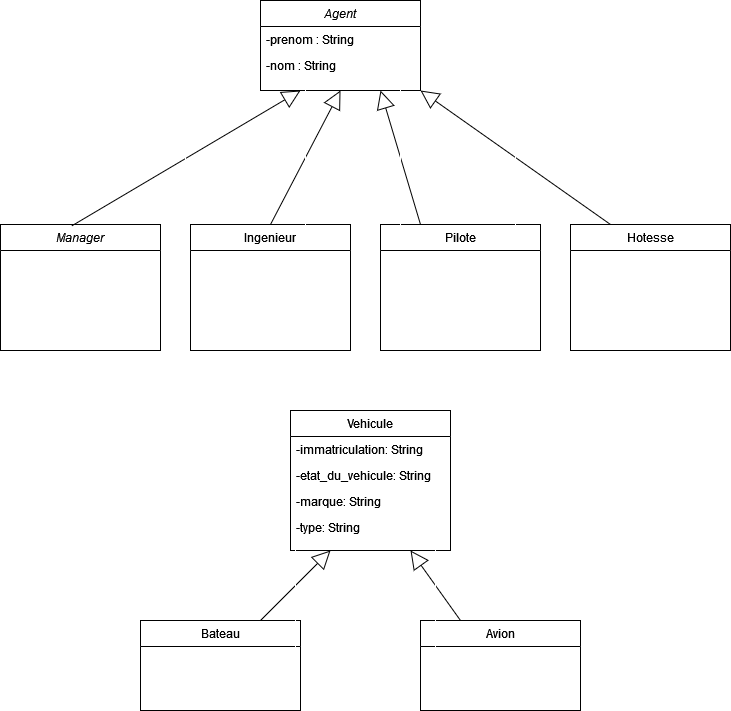

The diagram above was exported from draw.io. Its source (the exported page's mxGraphModel, read from the mxfile embedded in the PNG):
<mxGraphModel dx="1050" dy="538" grid="1" gridSize="10" guides="1" tooltips="1" connect="1" arrows="1" fold="1" page="1" pageScale="1" pageWidth="827" pageHeight="1169" math="0" shadow="0">
  <root>
    <mxCell id="WIyWlLk6GJQsqaUBKTNV-0" />
    <mxCell id="WIyWlLk6GJQsqaUBKTNV-1" parent="WIyWlLk6GJQsqaUBKTNV-0" />
    <mxCell id="zkfFHV4jXpPFQw0GAbJ--0" value="Manager" style="swimlane;fontStyle=2;align=center;verticalAlign=top;childLayout=stackLayout;horizontal=1;startSize=26;horizontalStack=0;resizeParent=1;resizeLast=0;collapsible=1;marginBottom=0;rounded=0;shadow=0;strokeWidth=1;" parent="WIyWlLk6GJQsqaUBKTNV-1" vertex="1">
      <mxGeometry x="20" y="244" width="160" height="126" as="geometry">
        <mxRectangle x="230" y="140" width="160" height="26" as="alternateBounds" />
      </mxGeometry>
    </mxCell>
    <mxCell id="zkfFHV4jXpPFQw0GAbJ--17" value="Hotesse" style="swimlane;fontStyle=0;align=center;verticalAlign=top;childLayout=stackLayout;horizontal=1;startSize=26;horizontalStack=0;resizeParent=1;resizeLast=0;collapsible=1;marginBottom=0;rounded=0;shadow=0;strokeWidth=1;" parent="WIyWlLk6GJQsqaUBKTNV-1" vertex="1">
      <mxGeometry x="590" y="244" width="160" height="126" as="geometry">
        <mxRectangle x="550" y="140" width="160" height="26" as="alternateBounds" />
      </mxGeometry>
    </mxCell>
    <mxCell id="lNE8RTLh42orb8o7wEYa-10" value="Vehicule" style="swimlane;fontStyle=0;align=center;verticalAlign=top;childLayout=stackLayout;horizontal=1;startSize=26;horizontalStack=0;resizeParent=1;resizeLast=0;collapsible=1;marginBottom=0;rounded=0;shadow=0;strokeWidth=1;" parent="WIyWlLk6GJQsqaUBKTNV-1" vertex="1">
      <mxGeometry x="310" y="430" width="160" height="140" as="geometry">
        <mxRectangle x="550" y="140" width="160" height="26" as="alternateBounds" />
      </mxGeometry>
    </mxCell>
    <mxCell id="CQgNaTd-byHs7lKqpjp6-22" value="-immatriculation: String" style="text;align=left;verticalAlign=top;spacingLeft=4;spacingRight=4;overflow=hidden;rotatable=0;points=[[0,0.5],[1,0.5]];portConstraint=eastwest;rounded=0;shadow=0;html=0;" vertex="1" parent="lNE8RTLh42orb8o7wEYa-10">
      <mxGeometry y="26" width="160" height="26" as="geometry" />
    </mxCell>
    <mxCell id="CQgNaTd-byHs7lKqpjp6-21" value="-etat_du_vehicule: String" style="text;align=left;verticalAlign=top;spacingLeft=4;spacingRight=4;overflow=hidden;rotatable=0;points=[[0,0.5],[1,0.5]];portConstraint=eastwest;rounded=0;shadow=0;html=0;" vertex="1" parent="lNE8RTLh42orb8o7wEYa-10">
      <mxGeometry y="52" width="160" height="26" as="geometry" />
    </mxCell>
    <mxCell id="CQgNaTd-byHs7lKqpjp6-24" value="-marque: String" style="text;align=left;verticalAlign=top;spacingLeft=4;spacingRight=4;overflow=hidden;rotatable=0;points=[[0,0.5],[1,0.5]];portConstraint=eastwest;rounded=0;shadow=0;html=0;" vertex="1" parent="lNE8RTLh42orb8o7wEYa-10">
      <mxGeometry y="78" width="160" height="26" as="geometry" />
    </mxCell>
    <mxCell id="CQgNaTd-byHs7lKqpjp6-23" value="-type: String" style="text;align=left;verticalAlign=top;spacingLeft=4;spacingRight=4;overflow=hidden;rotatable=0;points=[[0,0.5],[1,0.5]];portConstraint=eastwest;rounded=0;shadow=0;html=0;" vertex="1" parent="lNE8RTLh42orb8o7wEYa-10">
      <mxGeometry y="104" width="160" height="26" as="geometry" />
    </mxCell>
    <mxCell id="lNE8RTLh42orb8o7wEYa-17" value="" style="resizable=0;align=right;verticalAlign=bottom;labelBackgroundColor=none;fontSize=12;" parent="WIyWlLk6GJQsqaUBKTNV-1" connectable="0" vertex="1">
      <mxGeometry x="630" y="656" as="geometry" />
    </mxCell>
    <mxCell id="lNE8RTLh42orb8o7wEYa-23" value="Pilote" style="swimlane;fontStyle=0;align=center;verticalAlign=top;childLayout=stackLayout;horizontal=1;startSize=26;horizontalStack=0;resizeParent=1;resizeLast=0;collapsible=1;marginBottom=0;rounded=0;shadow=0;strokeWidth=1;" parent="WIyWlLk6GJQsqaUBKTNV-1" vertex="1">
      <mxGeometry x="400" y="244" width="160" height="126" as="geometry">
        <mxRectangle x="550" y="140" width="160" height="26" as="alternateBounds" />
      </mxGeometry>
    </mxCell>
    <mxCell id="lNE8RTLh42orb8o7wEYa-32" value="Ingenieur" style="swimlane;fontStyle=0;align=center;verticalAlign=top;childLayout=stackLayout;horizontal=1;startSize=26;horizontalStack=0;resizeParent=1;resizeLast=0;collapsible=1;marginBottom=0;rounded=0;shadow=0;strokeWidth=1;" parent="WIyWlLk6GJQsqaUBKTNV-1" vertex="1">
      <mxGeometry x="210" y="244" width="160" height="126" as="geometry">
        <mxRectangle x="550" y="140" width="160" height="26" as="alternateBounds" />
      </mxGeometry>
    </mxCell>
    <mxCell id="CQgNaTd-byHs7lKqpjp6-0" value="Agent" style="swimlane;fontStyle=2;align=center;verticalAlign=top;childLayout=stackLayout;horizontal=1;startSize=26;horizontalStack=0;resizeParent=1;resizeLast=0;collapsible=1;marginBottom=0;rounded=0;shadow=0;strokeWidth=1;" vertex="1" parent="WIyWlLk6GJQsqaUBKTNV-1">
      <mxGeometry x="280" y="20" width="160" height="90" as="geometry">
        <mxRectangle x="230" y="140" width="160" height="26" as="alternateBounds" />
      </mxGeometry>
    </mxCell>
    <mxCell id="CQgNaTd-byHs7lKqpjp6-1" value="-prenom : String" style="text;align=left;verticalAlign=top;spacingLeft=4;spacingRight=4;overflow=hidden;rotatable=0;points=[[0,0.5],[1,0.5]];portConstraint=eastwest;rounded=0;shadow=0;html=0;" vertex="1" parent="CQgNaTd-byHs7lKqpjp6-0">
      <mxGeometry y="26" width="160" height="26" as="geometry" />
    </mxCell>
    <mxCell id="CQgNaTd-byHs7lKqpjp6-2" value="-nom : String" style="text;align=left;verticalAlign=top;spacingLeft=4;spacingRight=4;overflow=hidden;rotatable=0;points=[[0,0.5],[1,0.5]];portConstraint=eastwest;" vertex="1" parent="CQgNaTd-byHs7lKqpjp6-0">
      <mxGeometry y="52" width="160" height="26" as="geometry" />
    </mxCell>
    <mxCell id="CQgNaTd-byHs7lKqpjp6-4" value="" style="resizable=0;align=right;verticalAlign=bottom;labelBackgroundColor=none;fontSize=12;" connectable="0" vertex="1" parent="WIyWlLk6GJQsqaUBKTNV-1">
      <mxGeometry x="390" y="210" as="geometry" />
    </mxCell>
    <mxCell id="CQgNaTd-byHs7lKqpjp6-7" value="&lt;div&gt;&lt;br&gt;&lt;/div&gt;&lt;div&gt;&lt;br&gt;&lt;/div&gt;&lt;div&gt;&lt;br&gt;&lt;/div&gt;&lt;div&gt;&lt;br&gt;&lt;/div&gt;&lt;div&gt;&lt;br&gt;&lt;/div&gt;&lt;div&gt;&lt;br&gt;&lt;/div&gt;&lt;div&gt;&lt;br&gt;&lt;/div&gt;&lt;div&gt;&lt;br&gt;&lt;/div&gt;&lt;div&gt;&lt;br&gt;&lt;/div&gt;&lt;div&gt;&lt;br&gt;&lt;/div&gt;&lt;div&gt;&lt;br&gt;&lt;/div&gt;" style="endArrow=block;endSize=16;endFill=0;html=1;rounded=0;exitX=0.444;exitY=0.012;exitDx=0;exitDy=0;exitPerimeter=0;entryX=0.25;entryY=1;entryDx=0;entryDy=0;" edge="1" parent="WIyWlLk6GJQsqaUBKTNV-1" source="zkfFHV4jXpPFQw0GAbJ--0" target="CQgNaTd-byHs7lKqpjp6-0">
      <mxGeometry width="160" relative="1" as="geometry">
        <mxPoint x="330" y="110" as="sourcePoint" />
        <mxPoint x="490" y="110" as="targetPoint" />
      </mxGeometry>
    </mxCell>
    <mxCell id="CQgNaTd-byHs7lKqpjp6-9" value="&lt;div&gt;&lt;br&gt;&lt;/div&gt;&lt;div&gt;&lt;br&gt;&lt;/div&gt;&lt;div&gt;&lt;br&gt;&lt;/div&gt;&lt;div&gt;&lt;br&gt;&lt;/div&gt;&lt;div&gt;&lt;br&gt;&lt;/div&gt;&lt;div&gt;&lt;br&gt;&lt;/div&gt;&lt;div&gt;&lt;br&gt;&lt;/div&gt;&lt;div&gt;&lt;br&gt;&lt;/div&gt;&lt;div&gt;&lt;br&gt;&lt;/div&gt;&lt;div&gt;&lt;br&gt;&lt;/div&gt;&lt;div&gt;&lt;br&gt;&lt;/div&gt;" style="endArrow=block;endSize=16;endFill=0;html=1;rounded=0;exitX=0.5;exitY=0;exitDx=0;exitDy=0;" edge="1" parent="WIyWlLk6GJQsqaUBKTNV-1" source="lNE8RTLh42orb8o7wEYa-32">
      <mxGeometry width="160" relative="1" as="geometry">
        <mxPoint x="101" y="256" as="sourcePoint" />
        <mxPoint x="360" y="110" as="targetPoint" />
      </mxGeometry>
    </mxCell>
    <mxCell id="CQgNaTd-byHs7lKqpjp6-10" value="&lt;div&gt;&lt;br&gt;&lt;/div&gt;&lt;div&gt;&lt;br&gt;&lt;/div&gt;&lt;div&gt;&lt;br&gt;&lt;/div&gt;&lt;div&gt;&lt;br&gt;&lt;/div&gt;&lt;div&gt;&lt;br&gt;&lt;/div&gt;&lt;div&gt;&lt;br&gt;&lt;/div&gt;&lt;div&gt;&lt;br&gt;&lt;/div&gt;&lt;div&gt;&lt;br&gt;&lt;/div&gt;&lt;div&gt;&lt;br&gt;&lt;/div&gt;&lt;div&gt;&lt;br&gt;&lt;/div&gt;&lt;div&gt;&lt;br&gt;&lt;/div&gt;" style="endArrow=block;endSize=16;endFill=0;html=1;rounded=0;exitX=0.25;exitY=0;exitDx=0;exitDy=0;entryX=0.75;entryY=1;entryDx=0;entryDy=0;" edge="1" parent="WIyWlLk6GJQsqaUBKTNV-1" source="lNE8RTLh42orb8o7wEYa-23" target="CQgNaTd-byHs7lKqpjp6-0">
      <mxGeometry width="160" relative="1" as="geometry">
        <mxPoint x="111" y="266" as="sourcePoint" />
        <mxPoint x="380" y="130" as="targetPoint" />
      </mxGeometry>
    </mxCell>
    <mxCell id="CQgNaTd-byHs7lKqpjp6-11" value="&lt;div&gt;&lt;br&gt;&lt;/div&gt;&lt;div&gt;&lt;br&gt;&lt;/div&gt;&lt;div&gt;&lt;br&gt;&lt;/div&gt;&lt;div&gt;&lt;br&gt;&lt;/div&gt;&lt;div&gt;&lt;br&gt;&lt;/div&gt;&lt;div&gt;&lt;br&gt;&lt;/div&gt;&lt;div&gt;&lt;br&gt;&lt;/div&gt;&lt;div&gt;&lt;br&gt;&lt;/div&gt;&lt;div&gt;&lt;br&gt;&lt;/div&gt;&lt;div&gt;&lt;br&gt;&lt;/div&gt;&lt;div&gt;&lt;br&gt;&lt;/div&gt;" style="endArrow=block;endSize=16;endFill=0;html=1;rounded=0;exitX=0.25;exitY=0;exitDx=0;exitDy=0;entryX=1;entryY=1;entryDx=0;entryDy=0;" edge="1" parent="WIyWlLk6GJQsqaUBKTNV-1" source="zkfFHV4jXpPFQw0GAbJ--17" target="CQgNaTd-byHs7lKqpjp6-0">
      <mxGeometry width="160" relative="1" as="geometry">
        <mxPoint x="121" y="276" as="sourcePoint" />
        <mxPoint x="390" y="140" as="targetPoint" />
      </mxGeometry>
    </mxCell>
    <mxCell id="CQgNaTd-byHs7lKqpjp6-13" value="Bateau" style="swimlane;fontStyle=0;align=center;verticalAlign=top;childLayout=stackLayout;horizontal=1;startSize=26;horizontalStack=0;resizeParent=1;resizeLast=0;collapsible=1;marginBottom=0;rounded=0;shadow=0;strokeWidth=1;" vertex="1" parent="WIyWlLk6GJQsqaUBKTNV-1">
      <mxGeometry x="160" y="640" width="160" height="90" as="geometry">
        <mxRectangle x="550" y="140" width="160" height="26" as="alternateBounds" />
      </mxGeometry>
    </mxCell>
    <mxCell id="CQgNaTd-byHs7lKqpjp6-14" value="Avion" style="swimlane;fontStyle=0;align=center;verticalAlign=top;childLayout=stackLayout;horizontal=1;startSize=26;horizontalStack=0;resizeParent=1;resizeLast=0;collapsible=1;marginBottom=0;rounded=0;shadow=0;strokeWidth=1;" vertex="1" parent="WIyWlLk6GJQsqaUBKTNV-1">
      <mxGeometry x="440" y="640" width="160" height="90" as="geometry">
        <mxRectangle x="550" y="140" width="160" height="26" as="alternateBounds" />
      </mxGeometry>
    </mxCell>
    <mxCell id="CQgNaTd-byHs7lKqpjp6-16" value="&lt;div&gt;&lt;br&gt;&lt;/div&gt;&lt;div&gt;&lt;br&gt;&lt;/div&gt;&lt;div&gt;&lt;br&gt;&lt;/div&gt;&lt;div&gt;&lt;br&gt;&lt;/div&gt;&lt;div&gt;&lt;br&gt;&lt;/div&gt;&lt;div&gt;&lt;br&gt;&lt;/div&gt;&lt;div&gt;&lt;br&gt;&lt;/div&gt;&lt;div&gt;&lt;br&gt;&lt;/div&gt;&lt;div&gt;&lt;br&gt;&lt;/div&gt;&lt;div&gt;&lt;br&gt;&lt;/div&gt;&lt;div&gt;&lt;br&gt;&lt;/div&gt;" style="endArrow=block;endSize=16;endFill=0;html=1;rounded=0;entryX=0.75;entryY=1;entryDx=0;entryDy=0;exitX=0.25;exitY=0;exitDx=0;exitDy=0;" edge="1" parent="WIyWlLk6GJQsqaUBKTNV-1" source="CQgNaTd-byHs7lKqpjp6-14" target="lNE8RTLh42orb8o7wEYa-10">
      <mxGeometry width="160" relative="1" as="geometry">
        <mxPoint x="520" y="560" as="sourcePoint" />
        <mxPoint x="480" y="430" as="targetPoint" />
      </mxGeometry>
    </mxCell>
    <mxCell id="CQgNaTd-byHs7lKqpjp6-17" value="&lt;div&gt;&lt;br&gt;&lt;/div&gt;&lt;div&gt;&lt;br&gt;&lt;/div&gt;&lt;div&gt;&lt;br&gt;&lt;/div&gt;&lt;div&gt;&lt;br&gt;&lt;/div&gt;&lt;div&gt;&lt;br&gt;&lt;/div&gt;&lt;div&gt;&lt;br&gt;&lt;/div&gt;&lt;div&gt;&lt;br&gt;&lt;/div&gt;&lt;div&gt;&lt;br&gt;&lt;/div&gt;&lt;div&gt;&lt;br&gt;&lt;/div&gt;&lt;div&gt;&lt;br&gt;&lt;/div&gt;&lt;div&gt;&lt;br&gt;&lt;/div&gt;" style="endArrow=block;endSize=16;endFill=0;html=1;rounded=0;exitX=0.75;exitY=0;exitDx=0;exitDy=0;entryX=0.25;entryY=1;entryDx=0;entryDy=0;" edge="1" parent="WIyWlLk6GJQsqaUBKTNV-1" source="CQgNaTd-byHs7lKqpjp6-13" target="lNE8RTLh42orb8o7wEYa-10">
      <mxGeometry width="160" relative="1" as="geometry">
        <mxPoint x="435" y="570" as="sourcePoint" />
        <mxPoint x="350" y="590" as="targetPoint" />
      </mxGeometry>
    </mxCell>
  </root>
</mxGraphModel>